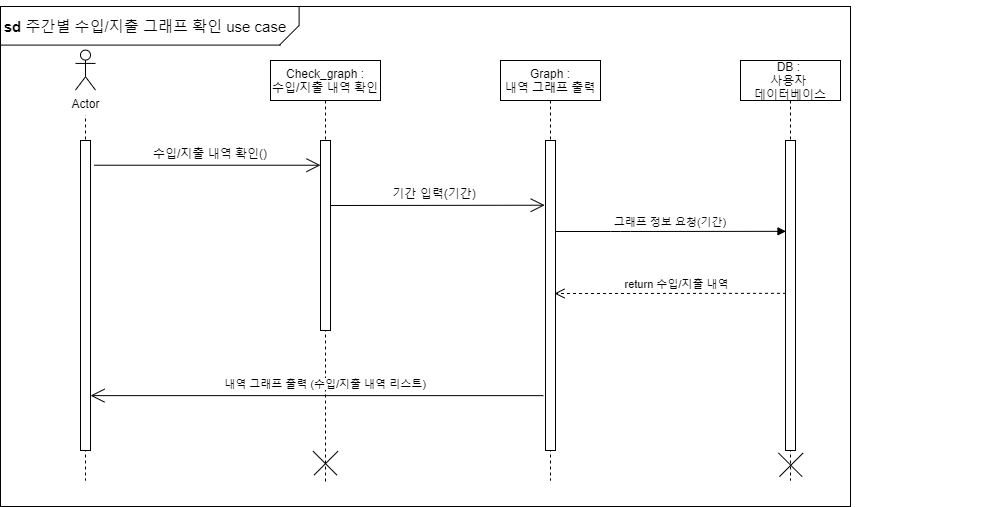

The diagram above was exported from draw.io. Its source (the exported page's mxGraphModel, read from the mxfile embedded in the PNG):
<mxGraphModel dx="2489" dy="746" grid="1" gridSize="10" guides="1" tooltips="1" connect="1" arrows="1" fold="1" page="1" pageScale="1" pageWidth="827" pageHeight="1169" math="0" shadow="0">
  <root>
    <mxCell id="X7dR3mYrIqa8FiqO2Tyt-0" />
    <mxCell id="X7dR3mYrIqa8FiqO2Tyt-1" parent="X7dR3mYrIqa8FiqO2Tyt-0" />
    <mxCell id="hp2X9WMjISXs1v5v00zO-0" value="" style="group" parent="X7dR3mYrIqa8FiqO2Tyt-1" vertex="1" connectable="0">
      <mxGeometry x="-480" y="47" width="980" height="506" as="geometry" />
    </mxCell>
    <mxCell id="khokpCEOczizaPobQtPa-0" value="" style="rounded=0;whiteSpace=wrap;html=1;" parent="hp2X9WMjISXs1v5v00zO-0" vertex="1">
      <mxGeometry y="6" width="850" height="500" as="geometry" />
    </mxCell>
    <mxCell id="khokpCEOczizaPobQtPa-1" value="Check_graph :&#10;수입/지출 내역 확인" style="shape=umlLifeline;perimeter=lifelinePerimeter;container=1;collapsible=0;recursiveResize=0;rounded=0;shadow=0;strokeWidth=1;" parent="hp2X9WMjISXs1v5v00zO-0" vertex="1">
      <mxGeometry x="270" y="60" width="110" height="423.9806311115033" as="geometry" />
    </mxCell>
    <mxCell id="khokpCEOczizaPobQtPa-2" value="" style="points=[];perimeter=orthogonalPerimeter;rounded=0;shadow=0;strokeWidth=1;" parent="khokpCEOczizaPobQtPa-1" vertex="1">
      <mxGeometry x="50" y="80" width="10" height="190" as="geometry" />
    </mxCell>
    <mxCell id="Ox4-Zr3t_5vrluHNs1nQ-4" value="" style="group" parent="khokpCEOczizaPobQtPa-1" vertex="1" connectable="0">
      <mxGeometry x="38.16436888849669" y="391.3193688884967" width="33.66126222300663" height="32.66126222300663" as="geometry" />
    </mxCell>
    <mxCell id="khokpCEOczizaPobQtPa-4" value="" style="line;strokeWidth=1;html=1;rotation=-135;" parent="Ox4-Zr3t_5vrluHNs1nQ-4" vertex="1">
      <mxGeometry x="-0.46436888849668634" y="5.030631111503315" width="33.59" height="12.6" as="geometry" />
    </mxCell>
    <mxCell id="khokpCEOczizaPobQtPa-5" value="" style="line;strokeWidth=1;html=1;rotation=-45;" parent="Ox4-Zr3t_5vrluHNs1nQ-4" vertex="1">
      <mxGeometry x="0.5356311115033137" y="5.030631111503315" width="33.59" height="12.6" as="geometry" />
    </mxCell>
    <mxCell id="khokpCEOczizaPobQtPa-7" value="User : &#10;사용자" style="shape=umlLifeline;perimeter=lifelinePerimeter;container=1;collapsible=0;recursiveResize=0;rounded=0;shadow=0;strokeWidth=1;" parent="hp2X9WMjISXs1v5v00zO-0" vertex="1">
      <mxGeometry x="30" y="60" width="110" height="420" as="geometry" />
    </mxCell>
    <mxCell id="khokpCEOczizaPobQtPa-8" value="" style="points=[];perimeter=orthogonalPerimeter;rounded=0;shadow=0;strokeWidth=1;" parent="khokpCEOczizaPobQtPa-7" vertex="1">
      <mxGeometry x="50" y="80" width="10" height="310" as="geometry" />
    </mxCell>
    <mxCell id="ZTH_Andd3u5ftnUI5ueI-0" value="" style="rounded=0;whiteSpace=wrap;html=1;strokeColor=none;" parent="khokpCEOczizaPobQtPa-7" vertex="1">
      <mxGeometry x="-7" y="-5.049999999999997" width="120" height="60" as="geometry" />
    </mxCell>
    <mxCell id="khokpCEOczizaPobQtPa-12" value="&lt;font style=&quot;font-size: 15px&quot;&gt;&lt;b&gt;sd&lt;/b&gt; 주간별 수입/지출 그래프 확인 use case&lt;/font&gt;" style="text;html=1;strokeColor=none;fillColor=none;align=center;verticalAlign=middle;whiteSpace=wrap;rounded=0;" parent="hp2X9WMjISXs1v5v00zO-0" vertex="1">
      <mxGeometry y="16" width="290" height="20" as="geometry" />
    </mxCell>
    <mxCell id="khokpCEOczizaPobQtPa-13" value="Graph :&#10;내역 그래프 출력" style="shape=umlLifeline;perimeter=lifelinePerimeter;container=1;collapsible=0;recursiveResize=0;rounded=0;shadow=0;strokeWidth=1;" parent="hp2X9WMjISXs1v5v00zO-0" vertex="1">
      <mxGeometry x="500" y="60" width="100" height="420" as="geometry" />
    </mxCell>
    <mxCell id="khokpCEOczizaPobQtPa-14" value="" style="points=[];perimeter=orthogonalPerimeter;rounded=0;shadow=0;strokeWidth=1;" parent="khokpCEOczizaPobQtPa-13" vertex="1">
      <mxGeometry x="45" y="80" width="10" height="310" as="geometry" />
    </mxCell>
    <mxCell id="khokpCEOczizaPobQtPa-18" value="" style="group" parent="hp2X9WMjISXs1v5v00zO-0" vertex="1" connectable="0">
      <mxGeometry x="170" width="147.8" height="49.59" as="geometry" />
    </mxCell>
    <mxCell id="khokpCEOczizaPobQtPa-9" value="" style="line;strokeWidth=1;html=1;" parent="khokpCEOczizaPobQtPa-18" vertex="1">
      <mxGeometry x="-170" y="39.59" width="280" height="10" as="geometry" />
    </mxCell>
    <mxCell id="khokpCEOczizaPobQtPa-10" value="" style="line;strokeWidth=1;html=1;rotation=-45;" parent="khokpCEOczizaPobQtPa-18" vertex="1">
      <mxGeometry x="105.05" y="29.949999999999996" width="27.18" height="10" as="geometry" />
    </mxCell>
    <mxCell id="khokpCEOczizaPobQtPa-11" value="" style="line;strokeWidth=1;html=1;rotation=-90;" parent="khokpCEOczizaPobQtPa-18" vertex="1">
      <mxGeometry x="118.88" y="10.91" width="19.43" height="10" as="geometry" />
    </mxCell>
    <mxCell id="Ox4-Zr3t_5vrluHNs1nQ-0" value="DB : &#10;사용자 &#10;데이터베이스" style="shape=umlLifeline;perimeter=lifelinePerimeter;container=1;collapsible=0;recursiveResize=0;rounded=0;shadow=0;strokeWidth=1;" parent="hp2X9WMjISXs1v5v00zO-0" vertex="1">
      <mxGeometry x="740" y="60" width="100" height="420" as="geometry" />
    </mxCell>
    <mxCell id="Ox4-Zr3t_5vrluHNs1nQ-1" value="" style="points=[];perimeter=orthogonalPerimeter;rounded=0;shadow=0;strokeWidth=1;" parent="Ox4-Zr3t_5vrluHNs1nQ-0" vertex="1">
      <mxGeometry x="45" y="80" width="10" height="310" as="geometry" />
    </mxCell>
    <mxCell id="hp2X9WMjISXs1v5v00zO-3" value="" style="line;strokeWidth=1;html=1;rotation=-135;" parent="Ox4-Zr3t_5vrluHNs1nQ-0" vertex="1">
      <mxGeometry x="33" y="398" width="33.59" height="12.6" as="geometry" />
    </mxCell>
    <mxCell id="hp2X9WMjISXs1v5v00zO-4" value="" style="line;strokeWidth=1;html=1;rotation=-45;" parent="Ox4-Zr3t_5vrluHNs1nQ-0" vertex="1">
      <mxGeometry x="34" y="398" width="33.59" height="12.6" as="geometry" />
    </mxCell>
    <mxCell id="Ox4-Zr3t_5vrluHNs1nQ-2" value="그래프 정보 요청(기간)" style="verticalAlign=bottom;startArrow=none;endArrow=block;startSize=8;shadow=0;strokeWidth=1;startFill=0;entryX=0.048;entryY=0.293;entryDx=0;entryDy=0;entryPerimeter=0;" parent="hp2X9WMjISXs1v5v00zO-0" target="Ox4-Zr3t_5vrluHNs1nQ-1" edge="1">
      <mxGeometry relative="1" as="geometry">
        <mxPoint x="555" y="231" as="sourcePoint" />
        <Array as="points">
          <mxPoint x="620" y="231" />
        </Array>
        <mxPoint x="745" y="231" as="targetPoint" />
      </mxGeometry>
    </mxCell>
    <mxCell id="ZTH_Andd3u5ftnUI5ueI-1" value="Actor" style="shape=umlActor;verticalLabelPosition=bottom;verticalAlign=top;html=1;outlineConnect=0;" parent="hp2X9WMjISXs1v5v00zO-0" vertex="1">
      <mxGeometry x="75" y="49.59" width="20" height="40" as="geometry" />
    </mxCell>
    <mxCell id="q_yaGMopz71FrPAeGyT8-0" value="" style="endArrow=open;endFill=1;endSize=12;html=1;rounded=0;exitX=1.36;exitY=0.112;exitDx=0;exitDy=0;exitPerimeter=0;" parent="hp2X9WMjISXs1v5v00zO-0" target="khokpCEOczizaPobQtPa-2" edge="1">
      <mxGeometry width="160" relative="1" as="geometry">
        <mxPoint x="93.60000000000002" y="164.72000000000003" as="sourcePoint" />
        <mxPoint x="320.79999999999995" y="164.01" as="targetPoint" />
      </mxGeometry>
    </mxCell>
    <mxCell id="q_yaGMopz71FrPAeGyT8-1" value="수입/지출 내역 확인()" style="text;html=1;strokeColor=none;fillColor=none;align=center;verticalAlign=middle;whiteSpace=wrap;rounded=0;" parent="hp2X9WMjISXs1v5v00zO-0" vertex="1">
      <mxGeometry x="150" y="143" width="120" height="20" as="geometry" />
    </mxCell>
    <mxCell id="q_yaGMopz71FrPAeGyT8-3" value="" style="endArrow=open;endFill=1;endSize=12;html=1;rounded=0;" parent="hp2X9WMjISXs1v5v00zO-0" edge="1">
      <mxGeometry width="160" relative="1" as="geometry">
        <mxPoint x="330" y="205" as="sourcePoint" />
        <mxPoint x="544.2" y="204.72000000000003" as="targetPoint" />
      </mxGeometry>
    </mxCell>
    <mxCell id="q_yaGMopz71FrPAeGyT8-4" value="기간 입력(기간)" style="text;html=1;strokeColor=none;fillColor=none;align=center;verticalAlign=middle;whiteSpace=wrap;rounded=0;" parent="hp2X9WMjISXs1v5v00zO-0" vertex="1">
      <mxGeometry x="374.2" y="183" width="120" height="20" as="geometry" />
    </mxCell>
    <mxCell id="-f6DvVAxjn_TY5M6AEcS-0" value="return 수입/지출 내역" style="verticalAlign=bottom;endArrow=open;dashed=1;endSize=8;shadow=0;strokeWidth=1;exitX=0.048;exitY=0.493;exitDx=0;exitDy=0;exitPerimeter=0;" parent="hp2X9WMjISXs1v5v00zO-0" source="Ox4-Zr3t_5vrluHNs1nQ-1" edge="1">
      <mxGeometry x="-0.0594" relative="1" as="geometry">
        <mxPoint x="554" y="293" as="targetPoint" />
        <mxPoint x="744" y="293" as="sourcePoint" />
        <mxPoint as="offset" />
      </mxGeometry>
    </mxCell>
    <mxCell id="dSuzTMjQ0u-uISFmGz-3-1" value="&lt;span style=&quot;font-size: 11px ; background-color: rgb(255 , 255 , 255)&quot;&gt;내역 그래프 출력 (수입/지출 내역 리스트)&lt;/span&gt;" style="text;html=1;strokeColor=none;fillColor=none;align=center;verticalAlign=middle;whiteSpace=wrap;rounded=0;" vertex="1" parent="hp2X9WMjISXs1v5v00zO-0">
      <mxGeometry x="212.1" y="373" width="225.8" height="20" as="geometry" />
    </mxCell>
    <mxCell id="dSuzTMjQ0u-uISFmGz-3-0" value="" style="endArrow=open;endFill=1;endSize=12;html=1;rounded=0;exitX=-0.217;exitY=0.823;exitDx=0;exitDy=0;exitPerimeter=0;" edge="1" parent="hp2X9WMjISXs1v5v00zO-0" source="khokpCEOczizaPobQtPa-14" target="khokpCEOczizaPobQtPa-8">
      <mxGeometry width="160" relative="1" as="geometry">
        <mxPoint x="499.97" y="346.40000000000003" as="sourcePoint" />
        <mxPoint x="370.03999999999996" y="346" as="targetPoint" />
      </mxGeometry>
    </mxCell>
  </root>
</mxGraphModel>